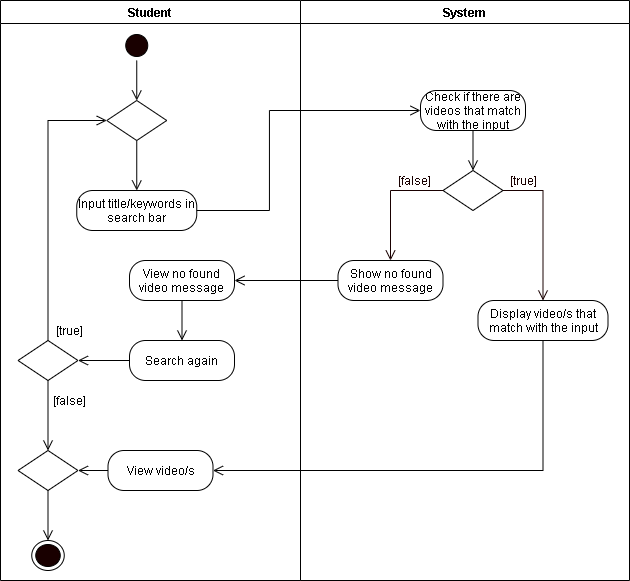

The diagram above was exported from draw.io. Its source (the exported page's mxGraphModel, read from the mxfile embedded in the PNG):
<mxGraphModel dx="1089" dy="736" grid="1" gridSize="10" guides="1" tooltips="1" connect="1" arrows="1" fold="1" page="1" pageScale="1" pageWidth="850" pageHeight="1100" math="0" shadow="0">
  <root>
    <mxCell id="Vw_-lbHTA-cXPK6wcGE0-0" />
    <mxCell id="Vw_-lbHTA-cXPK6wcGE0-1" parent="Vw_-lbHTA-cXPK6wcGE0-0" />
    <mxCell id="apd-0b4673Gq6buxEDjO-0" value="Student" style="swimlane;startSize=23;" parent="Vw_-lbHTA-cXPK6wcGE0-1" vertex="1">
      <mxGeometry x="71" y="380" width="300" height="580" as="geometry" />
    </mxCell>
    <mxCell id="apd-0b4673Gq6buxEDjO-1" style="edgeStyle=orthogonalEdgeStyle;rounded=0;orthogonalLoop=1;jettySize=auto;html=1;exitX=0.5;exitY=1;exitDx=0;exitDy=0;entryX=0.5;entryY=0;entryDx=0;entryDy=0;endArrow=open;endFill=0;endSize=8;" parent="apd-0b4673Gq6buxEDjO-0" source="apd-0b4673Gq6buxEDjO-2" target="apd-0b4673Gq6buxEDjO-7" edge="1">
      <mxGeometry relative="1" as="geometry">
        <mxPoint x="136.25" y="110" as="targetPoint" />
      </mxGeometry>
    </mxCell>
    <mxCell id="apd-0b4673Gq6buxEDjO-2" value="" style="ellipse;html=1;shape=startState;fillColor=#190000;" parent="apd-0b4673Gq6buxEDjO-0" vertex="1">
      <mxGeometry x="121.25" y="30" width="30" height="30" as="geometry" />
    </mxCell>
    <mxCell id="apd-0b4673Gq6buxEDjO-5" value="Input title/keywords in search bar" style="rounded=1;whiteSpace=wrap;html=1;arcSize=40;" parent="apd-0b4673Gq6buxEDjO-0" vertex="1">
      <mxGeometry x="76.25" y="190" width="120" height="40" as="geometry" />
    </mxCell>
    <mxCell id="apd-0b4673Gq6buxEDjO-6" style="edgeStyle=orthogonalEdgeStyle;rounded=0;orthogonalLoop=1;jettySize=auto;html=1;exitX=0.5;exitY=1;exitDx=0;exitDy=0;entryX=0.5;entryY=0;entryDx=0;entryDy=0;endArrow=open;endFill=0;endSize=8;" parent="apd-0b4673Gq6buxEDjO-0" source="apd-0b4673Gq6buxEDjO-7" target="apd-0b4673Gq6buxEDjO-5" edge="1">
      <mxGeometry relative="1" as="geometry">
        <mxPoint x="136.25" y="175" as="targetPoint" />
      </mxGeometry>
    </mxCell>
    <mxCell id="apd-0b4673Gq6buxEDjO-7" value="" style="rhombus;whiteSpace=wrap;html=1;" parent="apd-0b4673Gq6buxEDjO-0" vertex="1">
      <mxGeometry x="106.25" y="100" width="60" height="40" as="geometry" />
    </mxCell>
    <mxCell id="apd-0b4673Gq6buxEDjO-8" style="edgeStyle=orthogonalEdgeStyle;rounded=0;orthogonalLoop=1;jettySize=auto;html=1;entryX=0;entryY=0.5;entryDx=0;entryDy=0;endArrow=open;endFill=0;endSize=8;exitX=0.5;exitY=0;exitDx=0;exitDy=0;" parent="apd-0b4673Gq6buxEDjO-0" source="apd-0b4673Gq6buxEDjO-10" target="apd-0b4673Gq6buxEDjO-7" edge="1">
      <mxGeometry relative="1" as="geometry">
        <mxPoint x="106" y="310" as="sourcePoint" />
      </mxGeometry>
    </mxCell>
    <mxCell id="apd-0b4673Gq6buxEDjO-9" style="edgeStyle=orthogonalEdgeStyle;rounded=0;orthogonalLoop=1;jettySize=auto;html=1;exitX=0.5;exitY=1;exitDx=0;exitDy=0;entryX=0.5;entryY=0;entryDx=0;entryDy=0;endArrow=open;endFill=0;endSize=8;" parent="apd-0b4673Gq6buxEDjO-0" source="apd-0b4673Gq6buxEDjO-10" target="apd-0b4673Gq6buxEDjO-14" edge="1">
      <mxGeometry relative="1" as="geometry" />
    </mxCell>
    <mxCell id="apd-0b4673Gq6buxEDjO-10" value="" style="rhombus;whiteSpace=wrap;html=1;" parent="apd-0b4673Gq6buxEDjO-0" vertex="1">
      <mxGeometry x="17.5" y="340" width="60" height="40" as="geometry" />
    </mxCell>
    <mxCell id="apd-0b4673Gq6buxEDjO-11" value="[true]" style="text;html=1;align=center;verticalAlign=middle;resizable=0;points=[];autosize=1;strokeColor=none;rotation=0;" parent="apd-0b4673Gq6buxEDjO-0" vertex="1">
      <mxGeometry x="49" y="320" width="40" height="20" as="geometry" />
    </mxCell>
    <mxCell id="apd-0b4673Gq6buxEDjO-12" value="[false]" style="text;html=1;align=center;verticalAlign=middle;resizable=0;points=[];autosize=1;strokeColor=none;rotation=0;" parent="apd-0b4673Gq6buxEDjO-0" vertex="1">
      <mxGeometry x="44" y="390" width="50" height="20" as="geometry" />
    </mxCell>
    <mxCell id="apd-0b4673Gq6buxEDjO-13" style="edgeStyle=orthogonalEdgeStyle;rounded=0;orthogonalLoop=1;jettySize=auto;html=1;exitX=0.5;exitY=1;exitDx=0;exitDy=0;entryX=0.5;entryY=0;entryDx=0;entryDy=0;endArrow=open;endFill=0;endSize=8;" parent="apd-0b4673Gq6buxEDjO-0" source="apd-0b4673Gq6buxEDjO-14" target="apd-0b4673Gq6buxEDjO-19" edge="1">
      <mxGeometry relative="1" as="geometry" />
    </mxCell>
    <mxCell id="apd-0b4673Gq6buxEDjO-14" value="" style="rhombus;whiteSpace=wrap;html=1;" parent="apd-0b4673Gq6buxEDjO-0" vertex="1">
      <mxGeometry x="17.5" y="450" width="60" height="40" as="geometry" />
    </mxCell>
    <mxCell id="BCbIb3YgYN0W5MWvrlVc-3" style="edgeStyle=orthogonalEdgeStyle;rounded=0;orthogonalLoop=1;jettySize=auto;html=1;exitX=0.5;exitY=1;exitDx=0;exitDy=0;entryX=0.5;entryY=0;entryDx=0;entryDy=0;endArrow=open;endFill=0;endSize=8;" edge="1" parent="apd-0b4673Gq6buxEDjO-0" source="apd-0b4673Gq6buxEDjO-16" target="BCbIb3YgYN0W5MWvrlVc-2">
      <mxGeometry relative="1" as="geometry" />
    </mxCell>
    <mxCell id="apd-0b4673Gq6buxEDjO-16" value="View no found video message" style="rounded=1;whiteSpace=wrap;html=1;arcSize=40;" parent="apd-0b4673Gq6buxEDjO-0" vertex="1">
      <mxGeometry x="129" y="260" width="105" height="40" as="geometry" />
    </mxCell>
    <mxCell id="apd-0b4673Gq6buxEDjO-17" style="edgeStyle=orthogonalEdgeStyle;rounded=0;orthogonalLoop=1;jettySize=auto;html=1;exitX=0;exitY=0.5;exitDx=0;exitDy=0;endArrow=open;endFill=0;endSize=8;" parent="apd-0b4673Gq6buxEDjO-0" source="apd-0b4673Gq6buxEDjO-18" target="apd-0b4673Gq6buxEDjO-14" edge="1">
      <mxGeometry relative="1" as="geometry" />
    </mxCell>
    <mxCell id="apd-0b4673Gq6buxEDjO-18" value="View video/s" style="rounded=1;whiteSpace=wrap;html=1;arcSize=40;" parent="apd-0b4673Gq6buxEDjO-0" vertex="1">
      <mxGeometry x="107.5" y="450" width="105" height="40" as="geometry" />
    </mxCell>
    <mxCell id="apd-0b4673Gq6buxEDjO-19" value="" style="ellipse;html=1;shape=endState;fillColor=#190000;" parent="apd-0b4673Gq6buxEDjO-0" vertex="1">
      <mxGeometry x="31.25" y="540" width="32.5" height="30" as="geometry" />
    </mxCell>
    <mxCell id="BCbIb3YgYN0W5MWvrlVc-5" style="edgeStyle=orthogonalEdgeStyle;rounded=0;orthogonalLoop=1;jettySize=auto;html=1;exitX=0;exitY=0.5;exitDx=0;exitDy=0;entryX=1;entryY=0.5;entryDx=0;entryDy=0;endArrow=open;endFill=0;endSize=8;" edge="1" parent="apd-0b4673Gq6buxEDjO-0" source="BCbIb3YgYN0W5MWvrlVc-2" target="apd-0b4673Gq6buxEDjO-10">
      <mxGeometry relative="1" as="geometry" />
    </mxCell>
    <mxCell id="BCbIb3YgYN0W5MWvrlVc-2" value="Search again" style="rounded=1;whiteSpace=wrap;html=1;arcSize=40;" vertex="1" parent="apd-0b4673Gq6buxEDjO-0">
      <mxGeometry x="129" y="340" width="105" height="40" as="geometry" />
    </mxCell>
    <mxCell id="apd-0b4673Gq6buxEDjO-20" value="System" style="swimlane;" parent="Vw_-lbHTA-cXPK6wcGE0-1" vertex="1">
      <mxGeometry x="371" y="380" width="329" height="580" as="geometry" />
    </mxCell>
    <mxCell id="apd-0b4673Gq6buxEDjO-21" value="" style="rhombus;whiteSpace=wrap;html=1;" parent="apd-0b4673Gq6buxEDjO-20" vertex="1">
      <mxGeometry x="142.5" y="170" width="60" height="40" as="geometry" />
    </mxCell>
    <mxCell id="apd-0b4673Gq6buxEDjO-22" value="&lt;font color=&quot;#190000&quot;&gt;[true]&lt;/font&gt;" style="text;html=1;align=center;verticalAlign=middle;resizable=0;points=[];autosize=1;strokeColor=none;fontColor=#FFFFFF;" parent="apd-0b4673Gq6buxEDjO-20" vertex="1">
      <mxGeometry x="202.5" y="170" width="40" height="20" as="geometry" />
    </mxCell>
    <mxCell id="apd-0b4673Gq6buxEDjO-23" value="&lt;font color=&quot;#190000&quot;&gt;[false]&lt;/font&gt;" style="text;html=1;align=center;verticalAlign=middle;resizable=0;points=[];autosize=1;strokeColor=none;fontColor=#FFFFFF;" parent="apd-0b4673Gq6buxEDjO-20" vertex="1">
      <mxGeometry x="89" y="170" width="50" height="20" as="geometry" />
    </mxCell>
    <mxCell id="apd-0b4673Gq6buxEDjO-24" value="Show no found video message" style="rounded=1;whiteSpace=wrap;html=1;arcSize=40;" parent="apd-0b4673Gq6buxEDjO-20" vertex="1">
      <mxGeometry x="37.5" y="260" width="105" height="40" as="geometry" />
    </mxCell>
    <mxCell id="apd-0b4673Gq6buxEDjO-25" style="edgeStyle=orthogonalEdgeStyle;rounded=0;orthogonalLoop=1;jettySize=auto;html=1;exitX=0.5;exitY=1;exitDx=0;exitDy=0;entryX=0.5;entryY=0;entryDx=0;entryDy=0;endArrow=open;endFill=0;endSize=8;" parent="apd-0b4673Gq6buxEDjO-20" source="apd-0b4673Gq6buxEDjO-26" edge="1">
      <mxGeometry relative="1" as="geometry">
        <mxPoint x="242.5" y="340" as="targetPoint" />
      </mxGeometry>
    </mxCell>
    <mxCell id="apd-0b4673Gq6buxEDjO-26" value="Display video/s that match with the input" style="rounded=1;whiteSpace=wrap;html=1;arcSize=40;" parent="apd-0b4673Gq6buxEDjO-20" vertex="1">
      <mxGeometry x="177.5" y="300" width="130" height="40" as="geometry" />
    </mxCell>
    <mxCell id="apd-0b4673Gq6buxEDjO-27" style="edgeStyle=orthogonalEdgeStyle;rounded=0;orthogonalLoop=1;jettySize=auto;html=1;exitX=0;exitY=0.5;exitDx=0;exitDy=0;fontColor=#FFFFFF;endArrow=open;endFill=0;endSize=8;strokeColor=#190000;entryX=0.5;entryY=0;entryDx=0;entryDy=0;" parent="apd-0b4673Gq6buxEDjO-20" source="apd-0b4673Gq6buxEDjO-21" target="apd-0b4673Gq6buxEDjO-24" edge="1">
      <mxGeometry relative="1" as="geometry">
        <mxPoint x="80" y="230" as="targetPoint" />
      </mxGeometry>
    </mxCell>
    <mxCell id="apd-0b4673Gq6buxEDjO-28" style="edgeStyle=orthogonalEdgeStyle;rounded=0;orthogonalLoop=1;jettySize=auto;html=1;exitX=1;exitY=0.5;exitDx=0;exitDy=0;fontColor=#FFFFFF;endArrow=open;endFill=0;endSize=8;strokeColor=#190000;entryX=0.5;entryY=0;entryDx=0;entryDy=0;" parent="apd-0b4673Gq6buxEDjO-20" source="apd-0b4673Gq6buxEDjO-21" target="apd-0b4673Gq6buxEDjO-26" edge="1">
      <mxGeometry relative="1" as="geometry">
        <mxPoint x="280" y="230" as="targetPoint" />
      </mxGeometry>
    </mxCell>
    <mxCell id="BCbIb3YgYN0W5MWvrlVc-1" style="edgeStyle=orthogonalEdgeStyle;rounded=0;orthogonalLoop=1;jettySize=auto;html=1;exitX=0.5;exitY=1;exitDx=0;exitDy=0;entryX=0.5;entryY=0;entryDx=0;entryDy=0;endArrow=open;endFill=0;endSize=8;" edge="1" parent="apd-0b4673Gq6buxEDjO-20" source="BCbIb3YgYN0W5MWvrlVc-0" target="apd-0b4673Gq6buxEDjO-21">
      <mxGeometry relative="1" as="geometry" />
    </mxCell>
    <mxCell id="BCbIb3YgYN0W5MWvrlVc-0" value="Check if there are videos that match with the input" style="rounded=1;whiteSpace=wrap;html=1;arcSize=40;" vertex="1" parent="apd-0b4673Gq6buxEDjO-20">
      <mxGeometry x="120" y="90" width="105" height="40" as="geometry" />
    </mxCell>
    <mxCell id="apd-0b4673Gq6buxEDjO-32" style="edgeStyle=orthogonalEdgeStyle;rounded=0;orthogonalLoop=1;jettySize=auto;html=1;exitX=1;exitY=0.5;exitDx=0;exitDy=0;entryX=0;entryY=0.5;entryDx=0;entryDy=0;endArrow=open;endFill=0;endSize=8;" parent="Vw_-lbHTA-cXPK6wcGE0-1" source="apd-0b4673Gq6buxEDjO-5" target="BCbIb3YgYN0W5MWvrlVc-0" edge="1">
      <mxGeometry relative="1" as="geometry">
        <Array as="points">
          <mxPoint x="340" y="590" />
          <mxPoint x="340" y="490" />
        </Array>
      </mxGeometry>
    </mxCell>
    <mxCell id="apd-0b4673Gq6buxEDjO-34" style="edgeStyle=orthogonalEdgeStyle;rounded=0;orthogonalLoop=1;jettySize=auto;html=1;exitX=0;exitY=0.5;exitDx=0;exitDy=0;entryX=1;entryY=0.5;entryDx=0;entryDy=0;endArrow=open;endFill=0;endSize=8;" parent="Vw_-lbHTA-cXPK6wcGE0-1" source="apd-0b4673Gq6buxEDjO-24" target="apd-0b4673Gq6buxEDjO-16" edge="1">
      <mxGeometry relative="1" as="geometry" />
    </mxCell>
    <mxCell id="apd-0b4673Gq6buxEDjO-35" style="edgeStyle=orthogonalEdgeStyle;rounded=0;orthogonalLoop=1;jettySize=auto;html=1;exitX=0.5;exitY=1;exitDx=0;exitDy=0;entryX=1;entryY=0.5;entryDx=0;entryDy=0;endArrow=open;endFill=0;endSize=8;" parent="Vw_-lbHTA-cXPK6wcGE0-1" source="apd-0b4673Gq6buxEDjO-26" target="apd-0b4673Gq6buxEDjO-18" edge="1">
      <mxGeometry relative="1" as="geometry" />
    </mxCell>
  </root>
</mxGraphModel>